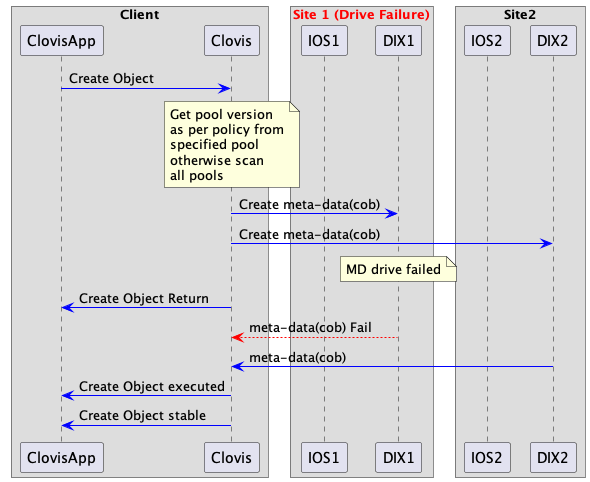

The diagram above was rendered by PlantUML. Its source (embedded in the PNG):
@startuml
skinparam ArrowColor Blue
skinparam BoxPadding 10
skinparam ParticipantPadding 5

box "Client"
participant ClovisApp as ca
participant Clovis as cc
end box

box "<font color=red>Site 1 (Drive Failure)"
participant IOS1 as i1
participant DIX1 as d1
end box

box "Site2"
participant IOS2 as i2
participant DIX2 as d2
end box

ca -> cc : Create Object
note over cc : Get pool version\nas per policy from\nspecified pool\notherwise scan\nall pools
cc -> d1 : Create meta-data(cob)
cc -> d2 : Create meta-data(cob)
note over d1 : MD drive failed
ca <- cc : Create Object Return
cc <-[#red]- d1 : meta-data(cob) Fail
cc <- d2 : meta-data(cob)
ca <- cc : Create Object executed
ca <- cc : Create Object stable
@enduml